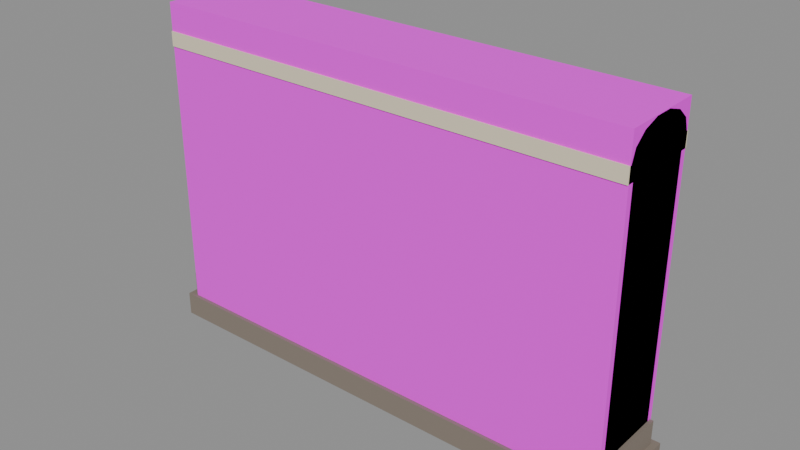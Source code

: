 # Source: ENV_Wall_Prakara_A.blend  (saved by Blender 5.2.45; exported with 4.5.12 LTS)
import bpy
from mathutils import Matrix  # noqa: F401  (used for matrix-valued properties, if any)

bpy.ops.wm.read_factory_settings(use_empty=True)
scene = bpy.context.scene
scene.name = 'Scene'

# ---- collections
col_geometry = bpy.data.collections.new('Geometry'); scene.collection.children.link(col_geometry)
col_collision = bpy.data.collections.new('Collision'); scene.collection.children.link(col_collision)
col_rig = bpy.data.collections.new('Rig'); scene.collection.children.link(col_rig)
col_reference = bpy.data.collections.new('Reference'); scene.collection.children.link(col_reference)
col_export = bpy.data.collections.new('Export'); scene.collection.children.link(col_export)

# ---- materials (node trees are filled in below, after node groups)
mat_mat_stone_granite_a = bpy.data.materials.new('MAT_Stone_Granite_A')
mat_mat_plaster_lime_a = bpy.data.materials.new('MAT_Plaster_Lime_A')

# ---- material node trees
mat_mat_stone_granite_a.use_nodes = True; mat_mat_stone_granite_a.node_tree.nodes.clear()
_N = mat_mat_stone_granite_a.node_tree.nodes; _L = mat_mat_stone_granite_a.node_tree.links
n0 = _N.new('ShaderNodeBsdfPrincipled'); n0.name = 'Principled BSDF'; n0.location = (-200, 100)
n0.inputs[2].default_value = 0.88
n0.inputs[10].default_value = 0.005
n1 = _N.new('ShaderNodeOutputMaterial'); n1.name = 'Material Output'; n1.location = (200, 100)
n2 = _N.new('ShaderNodeVertexColor'); n2.name = 'Color Attribute'; n2.location = (0, 0)
n2.layer_name = 'Col'
_L.new(n0.outputs[0], n1.inputs[0])
_L.new(n2.outputs[0], n0.inputs[0])
n1.is_active_output = True
mat_mat_plaster_lime_a.use_nodes = True; mat_mat_plaster_lime_a.node_tree.nodes.clear()
_N = mat_mat_plaster_lime_a.node_tree.nodes; _L = mat_mat_plaster_lime_a.node_tree.links
n0 = _N.new('ShaderNodeBsdfPrincipled'); n0.name = 'Principled BSDF'; n0.location = (-200, 100)
n0.inputs[2].default_value = 0.92
n0.inputs[10].default_value = 0.005
n1 = _N.new('ShaderNodeOutputMaterial'); n1.name = 'Material Output'; n1.location = (200, 100)
n2 = _N.new('ShaderNodeVertexColor'); n2.name = 'Color Attribute'; n2.location = (0, 0)
n2.layer_name = 'Col'
_L.new(n0.outputs[0], n1.inputs[0])
_L.new(n2.outputs[0], n0.inputs[0])
n1.is_active_output = True

# ---- meshes
me_env_wall_prakara_a_mesh = bpy.data.meshes.new('ENV_Wall_Prakara_A_Mesh')
me_env_wall_prakara_a_mesh.from_pydata([(-2.08, -0.38, 0.0), (2.08, -0.38, 0.0), (2.08, 0.38, 0.0), (-2.08, 0.38, 0.0), (-2.08, -0.38, 0.2), (2.08, -0.38, 0.2), (2.08, 0.38, 0.2), (-2.08, 0.38, 0.2), (-2.03, -0.33, 0.2), (2.03, -0.33, 0.2), (2.03, 0.33, 0.2), (-2.03, 0.33, 0.2), (-2.03, -0.33, 0.4), (2.03, -0.33, 0.4), (2.03, 0.33, 0.4), (-2.03, 0.33, 0.4), (-2.0, -0.3, 0.4), (2.0, -0.3, 0.4), (2.0, 0.3, 0.4), (-2.0, 0.3, 0.4), (-2.0, -0.3, 0.4), (-2.0, -0.3, 2.45), (-2.0, 0.3, 0.4), (-2.0, 0.3, 2.45), (-1.6, -0.3, 0.4), (-1.6, -0.3, 2.45), (-1.6, 0.3, 0.4), (-1.6, 0.3, 2.45), (-1.6, -0.3, 0.4), (-1.6, -0.3, 2.45), (-1.6, 0.3, 0.4), (-1.6, 0.3, 2.45), (-1.2, -0.3, 0.4), (-1.2, -0.3, 2.45), (-1.2, 0.3, 0.4), (-1.2, 0.3, 2.45), (-1.2, -0.3, 0.4), (-1.2, -0.3, 2.45), (-1.2, 0.3, 0.4), (-1.2, 0.3, 2.45), (-0.8, -0.3, 0.4), (-0.8, -0.3, 2.45), (-0.8, 0.3, 0.4), (-0.8, 0.3, 2.45), (-0.8, -0.3, 0.4), (-0.8, -0.3, 2.45), (-0.8, 0.3, 0.4), (-0.8, 0.3, 2.45), (-0.4, -0.3, 0.4), (-0.4, -0.3, 2.45), (-0.4, 0.3, 0.4), (-0.4, 0.3, 2.45), (-0.4, -0.3, 0.4), (-0.4, -0.3, 2.45), (-0.4, 0.3, 0.4), (-0.4, 0.3, 2.45), (0.0, -0.3, 0.4), (0.0, -0.3, 2.45), (0.0, 0.3, 0.4), (0.0, 0.3, 2.45), (0.0, -0.3, 0.4), (0.0, -0.3, 2.45), (0.0, 0.3, 0.4), (0.0, 0.3, 2.45), (0.4, -0.3, 0.4), (0.4, -0.3, 2.45), (0.4, 0.3, 0.4), (0.4, 0.3, 2.45), (0.4, -0.3, 0.4), (0.4, -0.3, 2.45), (0.4, 0.3, 0.4), (0.4, 0.3, 2.45), (0.8, -0.3, 0.4), (0.8, -0.3, 2.45), (0.8, 0.3, 0.4), (0.8, 0.3, 2.45), (0.8, -0.3, 0.4), (0.8, -0.3, 2.45), (0.8, 0.3, 0.4), (0.8, 0.3, 2.45), (1.2, -0.3, 0.4), (1.2, -0.3, 2.45), (1.2, 0.3, 0.4), (1.2, 0.3, 2.45), (1.2, -0.3, 0.4), (1.2, -0.3, 2.45), (1.2, 0.3, 0.4), (1.2, 0.3, 2.45), (1.6, -0.3, 0.4), (1.6, -0.3, 2.45), (1.6, 0.3, 0.4), (1.6, 0.3, 2.45), (1.6, -0.3, 0.4), (1.6, -0.3, 2.45), (1.6, 0.3, 0.4), (1.6, 0.3, 2.45), (2.0, -0.3, 0.4), (2.0, -0.3, 2.45), (2.0, 0.3, 0.4), (2.0, 0.3, 2.45), (-2.0, -0.36, 2.45), (-2.0, -0.36, 2.57), (-2.0, 0.36, 2.45), (-2.0, 0.36, 2.57), (2.0, -0.36, 2.45), (2.0, -0.36, 2.57), (2.0, 0.36, 2.45), (2.0, 0.36, 2.57), (2.0, 0.34, 2.57), (2.0, 0.3063, 2.67), (2.0, 0.212, 2.75), (2.0, 0.07566, 2.794), (2.0, -0.07566, 2.794), (2.0, -0.212, 2.75), (2.0, -0.3063, 2.67), (2.0, -0.34, 2.57), (-2.0, 0.34, 2.57), (-2.0, 0.3063, 2.67), (-2.0, 0.212, 2.75), (-2.0, 0.07566, 2.794), (-2.0, -0.07566, 2.794), (-2.0, -0.212, 2.75), (-2.0, -0.3063, 2.67), (-2.0, -0.34, 2.57), (-2.0, 0.34, 2.57), (-2.0, 0.3063, 2.67), (-2.0, 0.212, 2.75), (-2.0, 0.07566, 2.794), (-2.0, -0.07566, 2.794), (-2.0, -0.212, 2.75), (-2.0, -0.3063, 2.67), (-2.0, -0.34, 2.57), (2.0, 0.34, 2.57), (2.0, 0.3063, 2.67), (2.0, 0.212, 2.75), (2.0, 0.07566, 2.794), (2.0, -0.07566, 2.794), (2.0, -0.212, 2.75), (2.0, -0.3063, 2.67), (2.0, -0.34, 2.57)], [], [(0, 1, 5, 4), (1, 2, 6, 5), (2, 3, 7, 6), (3, 0, 4, 7), (4, 5, 9, 8), (5, 6, 10, 9), (6, 7, 11, 10), (7, 4, 8, 11), (8, 9, 13, 12), (9, 10, 14, 13), (10, 11, 15, 14), (11, 8, 12, 15), (12, 13, 17, 16), (13, 14, 18, 17), (14, 15, 19, 18), (15, 12, 16, 19), (3, 2, 1, 0), (16, 17, 18, 19), (20, 21, 23, 22), (22, 23, 27, 26), (26, 27, 25, 24), (24, 25, 21, 20), (22, 26, 24, 20), (27, 23, 21, 25), (28, 29, 31, 30), (30, 31, 35, 34), (34, 35, 33, 32), (32, 33, 29, 28), (30, 34, 32, 28), (35, 31, 29, 33), (36, 37, 39, 38), (38, 39, 43, 42), (42, 43, 41, 40), (40, 41, 37, 36), (38, 42, 40, 36), (43, 39, 37, 41), (44, 45, 47, 46), (46, 47, 51, 50), (50, 51, 49, 48), (48, 49, 45, 44), (46, 50, 48, 44), (51, 47, 45, 49), (52, 53, 55, 54), (54, 55, 59, 58), (58, 59, 57, 56), (56, 57, 53, 52), (54, 58, 56, 52), (59, 55, 53, 57), (60, 61, 63, 62), (62, 63, 67, 66), (66, 67, 65, 64), (64, 65, 61, 60), (62, 66, 64, 60), (67, 63, 61, 65), (68, 69, 71, 70), (70, 71, 75, 74), (74, 75, 73, 72), (72, 73, 69, 68), (70, 74, 72, 68), (75, 71, 69, 73), (76, 77, 79, 78), (78, 79, 83, 82), (82, 83, 81, 80), (80, 81, 77, 76), (78, 82, 80, 76), (83, 79, 77, 81), (84, 85, 87, 86), (86, 87, 91, 90), (90, 91, 89, 88), (88, 89, 85, 84), (86, 90, 88, 84), (91, 87, 85, 89), (92, 93, 95, 94), (94, 95, 99, 98), (98, 99, 97, 96), (96, 97, 93, 92), (94, 98, 96, 92), (99, 95, 93, 97), (100, 101, 103, 102), (102, 103, 107, 106), (106, 107, 105, 104), (104, 105, 101, 100), (102, 106, 104, 100), (107, 103, 101, 105), (108, 116, 117, 109), (109, 117, 118, 110), (110, 118, 119, 111), (111, 119, 120, 112), (112, 120, 121, 113), (113, 121, 122, 114), (114, 122, 123, 115), (124, 125, 126, 127, 128, 129, 130, 131), (132, 133, 134, 135, 136, 137, 138, 139)])
me_env_wall_prakara_a_mesh.polygons.foreach_set('use_smooth', [0, 0, 0, 0, 0, 0, 0, 0, 0, 0, 0, 0, 0, 0, 0, 0, 0, 0, 0, 0, 0, 0, 0, 0, 0, 0, 0, 0, 0, 0, 0, 0, 0, 0, 0, 0, 0, 0, 0, 0, 0, 0, 0, 0, 0, 0, 0, 0, 0, 0, 0, 0, 0, 0, 0, 0, 0, 0, 0, 0, 0, 0, 0, 0, 0, 0, 0, 0, 0, 0, 0, 0, 0, 0, 0, 0, 0, 0, 0, 0, 0, 0, 0, 0, 1, 1, 1, 1, 1, 1, 1, 0, 0])
me_env_wall_prakara_a_mesh.polygons.foreach_set('material_index', [0, 0, 0, 0, 0, 0, 0, 0, 0, 0, 0, 0, 0, 0, 0, 0, 0, 0, 1, 1, 1, 1, 1, 1, 1, 1, 1, 1, 1, 1, 1, 1, 1, 1, 1, 1, 1, 1, 1, 1, 1, 1, 1, 1, 1, 1, 1, 1, 1, 1, 1, 1, 1, 1, 1, 1, 1, 1, 1, 1, 1, 1, 1, 1, 1, 1, 1, 1, 1, 1, 1, 1, 1, 1, 1, 1, 1, 1, 1, 1, 1, 1, 1, 1, 1, 1, 1, 1, 1, 1, 1, 1, 1])
_ca = me_env_wall_prakara_a_mesh.color_attributes.new('Col', 'BYTE_COLOR', 'CORNER')
_ca.data.foreach_set('color', [0.2307, 0.1912, 0.1559, 1.0, 0.2307, 0.1912, 0.1559, 1.0, 0.2307, 0.1912, 0.1559, 1.0, 0.2307, 0.1912, 0.1559, 1.0, 0.2307, 0.1912, 0.1559, 1.0, 0.2307, 0.1912, 0.1559, 1.0, 0.2307, 0.1912, 0.1559, 1.0, 0.2307, 0.1912, 0.1559, 1.0, 0.2307, 0.1912, 0.1559, 1.0, 0.2307, 0.1912, 0.1559, 1.0, 0.2307, 0.1912, 0.1559, 1.0, 0.2307, 0.1912, 0.1559, 1.0, 0.2307, 0.1912, 0.1559, 1.0, 0.2307, 0.1912, 0.1559, 1.0, 0.2307, 0.1912, 0.1559, 1.0, 0.2307, 0.1912, 0.1559, 1.0, 0.2307, 0.1912, 0.1559, 1.0, 0.2307, 0.1912, 0.1559, 1.0, 0.2307, 0.1912, 0.1559, 1.0, 0.2307, 0.1912, 0.1559, 1.0, 0.2307, 0.1912, 0.1559, 1.0, 0.2307, 0.1912, 0.1559, 1.0, 0.2307, 0.1912, 0.1559, 1.0, 0.2307, 0.1912, 0.1559, 1.0, 0.2307, 0.1912, 0.1559, 1.0, 0.2307, 0.1912, 0.1559, 1.0, 0.2307, 0.1912, 0.1559, 1.0, 0.2307, 0.1912, 0.1559, 1.0, 0.2307, 0.1912, 0.1559, 1.0, 0.2307, 0.1912, 0.1559, 1.0, 0.2307, 0.1912, 0.1559, 1.0, 0.2307, 0.1912, 0.1559, 1.0, 0.2307, 0.1912, 0.1559, 1.0, 0.2307, 0.1912, 0.1559, 1.0, 0.2307, 0.1912, 0.1559, 1.0, 0.2307, 0.1912, 0.1559, 1.0, 0.2307, 0.1912, 0.1559, 1.0, 0.2307, 0.1912, 0.1559, 1.0, 0.2307, 0.1912, 0.1559, 1.0, 0.2307, 0.1912, 0.1559, 1.0, 0.2307, 0.1912, 0.1559, 1.0, 0.2307, 0.1912, 0.1559, 1.0, 0.2307, 0.1912, 0.1559, 1.0, 0.2307, 0.1912, 0.1559, 1.0, 0.2307, 0.1912, 0.1559, 1.0, 0.2307, 0.1912, 0.1559, 1.0, 0.2307, 0.1912, 0.1559, 1.0, 0.2307, 0.1912, 0.1559, 1.0, 0.2307, 0.1912, 0.1559, 1.0, 0.2307, 0.1912, 0.1559, 1.0, 0.2307, 0.1912, 0.1559, 1.0, 0.2307, 0.1912, 0.1559, 1.0, 0.2307, 0.1912, 0.1559, 1.0, 0.2307, 0.1912, 0.1559, 1.0, 0.2307, 0.1912, 0.1559, 1.0, 0.2307, 0.1912, 0.1559, 1.0, 0.2307, 0.1912, 0.1559, 1.0, 0.2307, 0.1912, 0.1559, 1.0, 0.2307, 0.1912, 0.1559, 1.0, 0.2307, 0.1912, 0.1559, 1.0, 0.2307, 0.1912, 0.1559, 1.0, 0.2307, 0.1912, 0.1559, 1.0, 0.2307, 0.1912, 0.1559, 1.0, 0.2307, 0.1912, 0.1559, 1.0, 0.2307, 0.1912, 0.1559, 1.0, 0.2307, 0.1912, 0.1559, 1.0, 0.2307, 0.1912, 0.1559, 1.0, 0.2307, 0.1912, 0.1559, 1.0, 0.2307, 0.1912, 0.1559, 1.0, 0.2307, 0.1912, 0.1559, 1.0, 0.2307, 0.1912, 0.1559, 1.0, 0.2307, 0.1912, 0.1559, 1.0, 0.2623, 0.0331, 0.01444, 1.0, 0.2623, 0.0331, 0.01444, 1.0, 0.2623, 0.0331, 0.01444, 1.0, 0.2623, 0.0331, 0.01444, 1.0, 0.2623, 0.0331, 0.01444, 1.0, 0.2623, 0.0331, 0.01444, 1.0, 0.2623, 0.0331, 0.01444, 1.0, 0.2623, 0.0331, 0.01444, 1.0, 0.2623, 0.0331, 0.01444, 1.0, 0.2623, 0.0331, 0.01444, 1.0, 0.2623, 0.0331, 0.01444, 1.0, 0.2623, 0.0331, 0.01444, 1.0, 0.2623, 0.0331, 0.01444, 1.0, 0.2623, 0.0331, 0.01444, 1.0, 0.2623, 0.0331, 0.01444, 1.0, 0.2623, 0.0331, 0.01444, 1.0, 0.2623, 0.0331, 0.01444, 1.0, 0.2623, 0.0331, 0.01444, 1.0, 0.2623, 0.0331, 0.01444, 1.0, 0.2623, 0.0331, 0.01444, 1.0, 0.2623, 0.0331, 0.01444, 1.0, 0.2623, 0.0331, 0.01444, 1.0, 0.2623, 0.0331, 0.01444, 1.0, 0.2623, 0.0331, 0.01444, 1.0, 0.7305, 0.6795, 0.5271, 1.0, 0.7305, 0.6795, 0.5271, 1.0, 0.7305, 0.6795, 0.5271, 1.0, 0.7305, 0.6795, 0.5271, 1.0, 0.7305, 0.6795, 0.5271, 1.0, 0.7305, 0.6795, 0.5271, 1.0, 0.7305, 0.6795, 0.5271, 1.0, 0.7305, 0.6795, 0.5271, 1.0, 0.7305, 0.6795, 0.5271, 1.0, 0.7305, 0.6795, 0.5271, 1.0, 0.7305, 0.6795, 0.5271, 1.0, 0.7305, 0.6795, 0.5271, 1.0, 0.7305, 0.6795, 0.5271, 1.0, 0.7305, 0.6795, 0.5271, 1.0, 0.7305, 0.6795, 0.5271, 1.0, 0.7305, 0.6795, 0.5271, 1.0, 0.7305, 0.6795, 0.5271, 1.0, 0.7305, 0.6795, 0.5271, 1.0, 0.7305, 0.6795, 0.5271, 1.0, 0.7305, 0.6795, 0.5271, 1.0, 0.7305, 0.6795, 0.5271, 1.0, 0.7305, 0.6795, 0.5271, 1.0, 0.7305, 0.6795, 0.5271, 1.0, 0.7305, 0.6795, 0.5271, 1.0, 0.2582, 0.0319, 0.0137, 1.0, 0.2582, 0.0319, 0.0137, 1.0, 0.2582, 0.0319, 0.0137, 1.0, 0.2582, 0.0319, 0.0137, 1.0, 0.2582, 0.0319, 0.0137, 1.0, 0.2582, 0.0319, 0.0137, 1.0, 0.2582, 0.0319, 0.0137, 1.0, 0.2582, 0.0319, 0.0137, 1.0, 0.2582, 0.0319, 0.0137, 1.0, 0.2582, 0.0319, 0.0137, 1.0, 0.2582, 0.0319, 0.0137, 1.0, 0.2582, 0.0319, 0.0137, 1.0, 0.2582, 0.0319, 0.0137, 1.0, 0.2582, 0.0319, 0.0137, 1.0, 0.2582, 0.0319, 0.0137, 1.0, 0.2582, 0.0319, 0.0137, 1.0, 0.2582, 0.0319, 0.0137, 1.0, 0.2582, 0.0319, 0.0137, 1.0, 0.2582, 0.0319, 0.0137, 1.0, 0.2582, 0.0319, 0.0137, 1.0, 0.2582, 0.0319, 0.0137, 1.0, 0.2582, 0.0319, 0.0137, 1.0, 0.2582, 0.0319, 0.0137, 1.0, 0.2582, 0.0319, 0.0137, 1.0, 0.7605, 0.6795, 0.5029, 1.0, 0.7605, 0.6795, 0.5029, 1.0, 0.7605, 0.6795, 0.5029, 1.0, 0.7605, 0.6795, 0.5029, 1.0, 0.7605, 0.6795, 0.5029, 1.0, 0.7605, 0.6795, 0.5029, 1.0, 0.7605, 0.6795, 0.5029, 1.0, 0.7605, 0.6795, 0.5029, 1.0, 0.7605, 0.6795, 0.5029, 1.0, 0.7605, 0.6795, 0.5029, 1.0, 0.7605, 0.6795, 0.5029, 1.0, 0.7605, 0.6795, 0.5029, 1.0, 0.7605, 0.6795, 0.5029, 1.0, 0.7605, 0.6795, 0.5029, 1.0, 0.7605, 0.6795, 0.5029, 1.0, 0.7605, 0.6795, 0.5029, 1.0, 0.7605, 0.6795, 0.5029, 1.0, 0.7605, 0.6795, 0.5029, 1.0, 0.7605, 0.6795, 0.5029, 1.0, 0.7605, 0.6795, 0.5029, 1.0, 0.7605, 0.6795, 0.5029, 1.0, 0.7605, 0.6795, 0.5029, 1.0, 0.7605, 0.6795, 0.5029, 1.0, 0.7605, 0.6795, 0.5029, 1.0, 0.2623, 0.0331, 0.01681, 1.0, 0.2623, 0.0331, 0.01681, 1.0, 0.2623, 0.0331, 0.01681, 1.0, 0.2623, 0.0331, 0.01681, 1.0, 0.2623, 0.0331, 0.01681, 1.0, 0.2623, 0.0331, 0.01681, 1.0, 0.2623, 0.0331, 0.01681, 1.0, 0.2623, 0.0331, 0.01681, 1.0, 0.2623, 0.0331, 0.01681, 1.0, 0.2623, 0.0331, 0.01681, 1.0, 0.2623, 0.0331, 0.01681, 1.0, 0.2623, 0.0331, 0.01681, 1.0, 0.2623, 0.0331, 0.01681, 1.0, 0.2623, 0.0331, 0.01681, 1.0, 0.2623, 0.0331, 0.01681, 1.0, 0.2623, 0.0331, 0.01681, 1.0, 0.2623, 0.0331, 0.01681, 1.0, 0.2623, 0.0331, 0.01681, 1.0, 0.2623, 0.0331, 0.01681, 1.0, 0.2623, 0.0331, 0.01681, 1.0, 0.2623, 0.0331, 0.01681, 1.0, 0.2623, 0.0331, 0.01681, 1.0, 0.2623, 0.0331, 0.01681, 1.0, 0.2623, 0.0331, 0.01681, 1.0, 0.7913, 0.7157, 0.5395, 1.0, 0.7913, 0.7157, 0.5395, 1.0, 0.7913, 0.7157, 0.5395, 1.0, 0.7913, 0.7157, 0.5395, 1.0, 0.7913, 0.7157, 0.5395, 1.0, 0.7913, 0.7157, 0.5395, 1.0, 0.7913, 0.7157, 0.5395, 1.0, 0.7913, 0.7157, 0.5395, 1.0, 0.7913, 0.7157, 0.5395, 1.0, 0.7913, 0.7157, 0.5395, 1.0, 0.7913, 0.7157, 0.5395, 1.0, 0.7913, 0.7157, 0.5395, 1.0, 0.7913, 0.7157, 0.5395, 1.0, 0.7913, 0.7157, 0.5395, 1.0, 0.7913, 0.7157, 0.5395, 1.0, 0.7913, 0.7157, 0.5395, 1.0, 0.7913, 0.7157, 0.5395, 1.0, 0.7913, 0.7157, 0.5395, 1.0, 0.7913, 0.7157, 0.5395, 1.0, 0.7913, 0.7157, 0.5395, 1.0, 0.7913, 0.7157, 0.5395, 1.0, 0.7913, 0.7157, 0.5395, 1.0, 0.7913, 0.7157, 0.5395, 1.0, 0.7913, 0.7157, 0.5395, 1.0, 0.2705, 0.0331, 0.01298, 1.0, 0.2705, 0.0331, 0.01298, 1.0, 0.2705, 0.0331, 0.01298, 1.0, 0.2705, 0.0331, 0.01298, 1.0, 0.2705, 0.0331, 0.01298, 1.0, 0.2705, 0.0331, 0.01298, 1.0, 0.2705, 0.0331, 0.01298, 1.0, 0.2705, 0.0331, 0.01298, 1.0, 0.2705, 0.0331, 0.01298, 1.0, 0.2705, 0.0331, 0.01298, 1.0, 0.2705, 0.0331, 0.01298, 1.0, 0.2705, 0.0331, 0.01298, 1.0, 0.2705, 0.0331, 0.01298, 1.0, 0.2705, 0.0331, 0.01298, 1.0, 0.2705, 0.0331, 0.01298, 1.0, 0.2705, 0.0331, 0.01298, 1.0, 0.2705, 0.0331, 0.01298, 1.0, 0.2705, 0.0331, 0.01298, 1.0, 0.2705, 0.0331, 0.01298, 1.0, 0.2705, 0.0331, 0.01298, 1.0, 0.2705, 0.0331, 0.01298, 1.0, 0.2705, 0.0331, 0.01298, 1.0, 0.2705, 0.0331, 0.01298, 1.0, 0.2705, 0.0331, 0.01298, 1.0, 0.7231, 0.6724, 0.5271, 1.0, 0.7231, 0.6724, 0.5271, 1.0, 0.7231, 0.6724, 0.5271, 1.0, 0.7231, 0.6724, 0.5271, 1.0, 0.7231, 0.6724, 0.5271, 1.0, 0.7231, 0.6724, 0.5271, 1.0, 0.7231, 0.6724, 0.5271, 1.0, 0.7231, 0.6724, 0.5271, 1.0, 0.7231, 0.6724, 0.5271, 1.0, 0.7231, 0.6724, 0.5271, 1.0, 0.7231, 0.6724, 0.5271, 1.0, 0.7231, 0.6724, 0.5271, 1.0, 0.7231, 0.6724, 0.5271, 1.0, 0.7231, 0.6724, 0.5271, 1.0, 0.7231, 0.6724, 0.5271, 1.0, 0.7231, 0.6724, 0.5271, 1.0, 0.7231, 0.6724, 0.5271, 1.0, 0.7231, 0.6724, 0.5271, 1.0, 0.7231, 0.6724, 0.5271, 1.0, 0.7231, 0.6724, 0.5271, 1.0, 0.7231, 0.6724, 0.5271, 1.0, 0.7231, 0.6724, 0.5271, 1.0, 0.7231, 0.6724, 0.5271, 1.0, 0.7231, 0.6724, 0.5271, 1.0, 0.2747, 0.03434, 0.01681, 1.0, 0.2747, 0.03434, 0.01681, 1.0, 0.2747, 0.03434, 0.01681, 1.0, 0.2747, 0.03434, 0.01681, 1.0, 0.2747, 0.03434, 0.01681, 1.0, 0.2747, 0.03434, 0.01681, 1.0, 0.2747, 0.03434, 0.01681, 1.0, 0.2747, 0.03434, 0.01681, 1.0, 0.2747, 0.03434, 0.01681, 1.0, 0.2747, 0.03434, 0.01681, 1.0, 0.2747, 0.03434, 0.01681, 1.0, 0.2747, 0.03434, 0.01681, 1.0, 0.2747, 0.03434, 0.01681, 1.0, 0.2747, 0.03434, 0.01681, 1.0, 0.2747, 0.03434, 0.01681, 1.0, 0.2747, 0.03434, 0.01681, 1.0, 0.2747, 0.03434, 0.01681, 1.0, 0.2747, 0.03434, 0.01681, 1.0, 0.2747, 0.03434, 0.01681, 1.0, 0.2747, 0.03434, 0.01681, 1.0, 0.2747, 0.03434, 0.01681, 1.0, 0.2747, 0.03434, 0.01681, 1.0, 0.2747, 0.03434, 0.01681, 1.0, 0.2747, 0.03434, 0.01681, 1.0, 0.7454, 0.6795, 0.521, 1.0, 0.7454, 0.6795, 0.521, 1.0, 0.7454, 0.6795, 0.521, 1.0, 0.7454, 0.6795, 0.521, 1.0, 0.7454, 0.6795, 0.521, 1.0, 0.7454, 0.6795, 0.521, 1.0, 0.7454, 0.6795, 0.521, 1.0, 0.7454, 0.6795, 0.521, 1.0, 0.7454, 0.6795, 0.521, 1.0, 0.7454, 0.6795, 0.521, 1.0, 0.7454, 0.6795, 0.521, 1.0, 0.7454, 0.6795, 0.521, 1.0, 0.7454, 0.6795, 0.521, 1.0, 0.7454, 0.6795, 0.521, 1.0, 0.7454, 0.6795, 0.521, 1.0, 0.7454, 0.6795, 0.521, 1.0, 0.7454, 0.6795, 0.521, 1.0, 0.7454, 0.6795, 0.521, 1.0, 0.7454, 0.6795, 0.521, 1.0, 0.7454, 0.6795, 0.521, 1.0, 0.7454, 0.6795, 0.521, 1.0, 0.7454, 0.6795, 0.521, 1.0, 0.7454, 0.6795, 0.521, 1.0, 0.7454, 0.6795, 0.521, 1.0, 0.7913, 0.7011, 0.521, 1.0, 0.7913, 0.7011, 0.521, 1.0, 0.7913, 0.7011, 0.521, 1.0, 0.7913, 0.7011, 0.521, 1.0, 0.7913, 0.7011, 0.521, 1.0, 0.7913, 0.7011, 0.521, 1.0, 0.7913, 0.7011, 0.521, 1.0, 0.7913, 0.7011, 0.521, 1.0, 0.7913, 0.7011, 0.521, 1.0, 0.7913, 0.7011, 0.521, 1.0, 0.7913, 0.7011, 0.521, 1.0, 0.7913, 0.7011, 0.521, 1.0, 0.7913, 0.7011, 0.521, 1.0, 0.7913, 0.7011, 0.521, 1.0, 0.7913, 0.7011, 0.521, 1.0, 0.7913, 0.7011, 0.521, 1.0, 0.7913, 0.7011, 0.521, 1.0, 0.7913, 0.7011, 0.521, 1.0, 0.7913, 0.7011, 0.521, 1.0, 0.7913, 0.7011, 0.521, 1.0, 0.7913, 0.7011, 0.521, 1.0, 0.7913, 0.7011, 0.521, 1.0, 0.7913, 0.7011, 0.521, 1.0, 0.7913, 0.7011, 0.521, 1.0, 0.7605, 0.6939, 0.5333, 1.0, 0.7605, 0.6939, 0.5333, 1.0, 0.7605, 0.6939, 0.5333, 1.0, 0.7605, 0.6939, 0.5333, 1.0, 0.7605, 0.6939, 0.5333, 1.0, 0.7605, 0.6939, 0.5333, 1.0, 0.7605, 0.6939, 0.5333, 1.0, 0.7605, 0.6939, 0.5333, 1.0, 0.7605, 0.6939, 0.5333, 1.0, 0.7605, 0.6939, 0.5333, 1.0, 0.7605, 0.6939, 0.5333, 1.0, 0.7605, 0.6939, 0.5333, 1.0, 0.7605, 0.6939, 0.5333, 1.0, 0.7605, 0.6939, 0.5333, 1.0, 0.7605, 0.6939, 0.5333, 1.0, 0.7605, 0.6939, 0.5333, 1.0, 0.7605, 0.6939, 0.5333, 1.0, 0.7605, 0.6939, 0.5333, 1.0, 0.7605, 0.6939, 0.5333, 1.0, 0.7605, 0.6939, 0.5333, 1.0, 0.7605, 0.6939, 0.5333, 1.0, 0.7605, 0.6939, 0.5333, 1.0, 0.7605, 0.6939, 0.5333, 1.0, 0.7605, 0.6939, 0.5333, 1.0, 0.7605, 0.6939, 0.5333, 1.0, 0.7605, 0.6939, 0.5333, 1.0, 0.7605, 0.6939, 0.5333, 1.0, 0.7605, 0.6939, 0.5333, 1.0, 0.7913, 0.7157, 0.5395, 1.0, 0.7913, 0.7157, 0.5395, 1.0, 0.7913, 0.7157, 0.5395, 1.0, 0.7913, 0.7157, 0.5395, 1.0, 0.7913, 0.7157, 0.5395, 1.0, 0.7913, 0.7157, 0.5395, 1.0, 0.7913, 0.7157, 0.5395, 1.0, 0.7913, 0.7157, 0.5395, 1.0, 0.8308, 0.7379, 0.552, 1.0, 0.8308, 0.7379, 0.552, 1.0, 0.8308, 0.7379, 0.552, 1.0, 0.8308, 0.7379, 0.552, 1.0, 0.8308, 0.7379, 0.552, 1.0, 0.8308, 0.7379, 0.552, 1.0, 0.8308, 0.7379, 0.552, 1.0, 0.8308, 0.7379, 0.552, 1.0])
me_env_wall_prakara_a_mesh.materials.append(mat_mat_stone_granite_a)
me_env_wall_prakara_a_mesh.materials.append(mat_mat_plaster_lime_a)
me_env_wall_prakara_a_mesh.update()
me_col_wall = bpy.data.meshes.new('COL_Wall')
me_col_wall.from_pydata([(-2.0, -0.35, 0.0), (-2.0, -0.35, 2.8), (-2.0, 0.35, 0.0), (-2.0, 0.35, 2.8), (2.0, -0.35, 0.0), (2.0, -0.35, 2.8), (2.0, 0.35, 0.0), (2.0, 0.35, 2.8)], [], [(0, 1, 3, 2), (2, 3, 7, 6), (6, 7, 5, 4), (4, 5, 1, 0), (2, 6, 4, 0), (7, 3, 1, 5)])
_ca = me_col_wall.color_attributes.new('Col', 'BYTE_COLOR', 'CORNER')
_ca.data.foreach_set('color', [1.0, 0.0, 1.0, 1.0, 1.0, 0.0, 1.0, 1.0, 1.0, 0.0, 1.0, 1.0, 1.0, 0.0, 1.0, 1.0, 1.0, 0.0, 1.0, 1.0, 1.0, 0.0, 1.0, 1.0, 1.0, 0.0, 1.0, 1.0, 1.0, 0.0, 1.0, 1.0, 1.0, 0.0, 1.0, 1.0, 1.0, 0.0, 1.0, 1.0, 1.0, 0.0, 1.0, 1.0, 1.0, 0.0, 1.0, 1.0, 1.0, 0.0, 1.0, 1.0, 1.0, 0.0, 1.0, 1.0, 1.0, 0.0, 1.0, 1.0, 1.0, 0.0, 1.0, 1.0, 1.0, 0.0, 1.0, 1.0, 1.0, 0.0, 1.0, 1.0, 1.0, 0.0, 1.0, 1.0, 1.0, 0.0, 1.0, 1.0, 1.0, 0.0, 1.0, 1.0, 1.0, 0.0, 1.0, 1.0, 1.0, 0.0, 1.0, 1.0, 1.0, 0.0, 1.0, 1.0])
me_col_wall.materials.append(mat_mat_stone_granite_a)
me_col_wall.update()

# ---- objects
ob_env_wall_prakara_a_mesh = bpy.data.objects.new('ENV_Wall_Prakara_A_Mesh', me_env_wall_prakara_a_mesh)
ob_col_wall = bpy.data.objects.new('COL_Wall', me_col_wall)
ob_env_wall_prakara_a = bpy.data.objects.new('ENV_Wall_Prakara_A', None)

# ---- transforms, parenting, visibility, modifiers, constraints
ob_env_wall_prakara_a_mesh.parent = ob_env_wall_prakara_a
ob_env_wall_prakara_a_mesh.location = (0.0, 0.0, 0.0)
ob_col_wall.parent = ob_env_wall_prakara_a
ob_col_wall.location = (0.0, 0.0, 0.0)
ob_col_wall.display_type = 'WIRE'
ob_env_wall_prakara_a.location = (0.0, 0.0, 0.0)
ob_env_wall_prakara_a.empty_display_type = 'ARROWS'

# ---- collection membership
col_geometry.objects.link(ob_env_wall_prakara_a_mesh)
col_collision.objects.link(ob_col_wall)
col_export.objects.link(ob_env_wall_prakara_a)

# ---- scene / render settings (as saved in the file)
scene.frame_start = 1; scene.frame_end = 250; scene.frame_set(1)
scene.render.engine = 'BLENDER_EEVEE_NEXT'
scene.render.bake_bias = 0.0
scene.render.bake_samples = 0
scene.render.compositor_device = 'GPU'
scene.eevee.use_volume_custom_range = False
scene.eevee.fast_gi_thickness_near = 0.1
scene.eevee.fast_gi_thickness_far = 0.0
scene.eevee.ray_tracing_options.screen_trace_thickness = 0.1
bpy.context.view_layer.update()

# ---- added for rendering (the .blend has no active camera and no usable light): camera, sun + grey world if the file has none
cam_auto = bpy.data.cameras.new('AutoCamera')
cam_auto.lens = 50.0
cam_auto.sensor_width = 36.0
cam_auto.clip_end = 1000.0
ob_auto_camera = bpy.data.objects.new('AutoCamera', cam_auto)
scene.collection.objects.link(ob_auto_camera)
ob_auto_camera.location = (4.69256, -5.63107, 5.15405)
ob_auto_camera.rotation_euler = (1.09748, -7.21219e-08, 0.694738)
scene.camera = ob_auto_camera
light_auto_sun = bpy.data.lights.new('AutoSun', 'SUN')
light_auto_sun.energy = 3.0
light_auto_sun.angle = 0.0523599
ob_auto_sun = bpy.data.objects.new('AutoSun', light_auto_sun)
scene.collection.objects.link(ob_auto_sun)
ob_auto_sun.rotation_euler = (0.872665, 0.174533, 0.523599)
if scene.world is None:
    world_auto = bpy.data.worlds.new('AutoWorld')
    world_auto.color = (0.3, 0.3, 0.3)
    scene.world = world_auto
bpy.context.view_layer.update()
